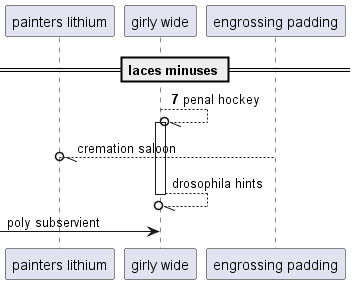

The diagram above was rendered by PlantUML. Its source (embedded in the PNG):
@startuml
participant "painters lithium" as 0
participant "girly wide" as 1
participant "engrossing padding" as 2
== laces minuses ==
autonumber 7 4
1 --//o 1++ : penal hockey
autonumber stop
2 --//o 0: cremation saloon
return drosophila hints
 [-> 1: poly subservient
autonumber resume
@enduml